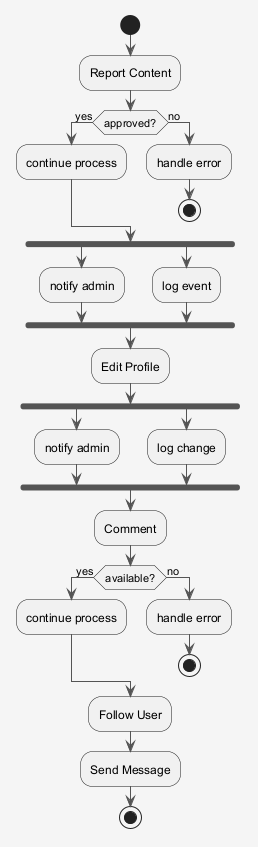

The diagram above was rendered by PlantUML. Its source (embedded in the PNG):
@startuml
skinparam shadowing false
skinparam backgroundColor #F5F5F5
skinparam ArrowColor #555555
start
:Report Content;
if (approved?) then (yes)
:continue process;
else (no)
:handle error;
stop
endif
fork
:notify admin;
fork again
:log event;
end fork
:Edit Profile;
fork
:notify admin;
fork again
:log change;
end fork
:Comment;
if (available?) then (yes)
:continue process;
else (no)
:handle error;
stop
endif
:Follow User;
:Send Message;
stop
@enduml